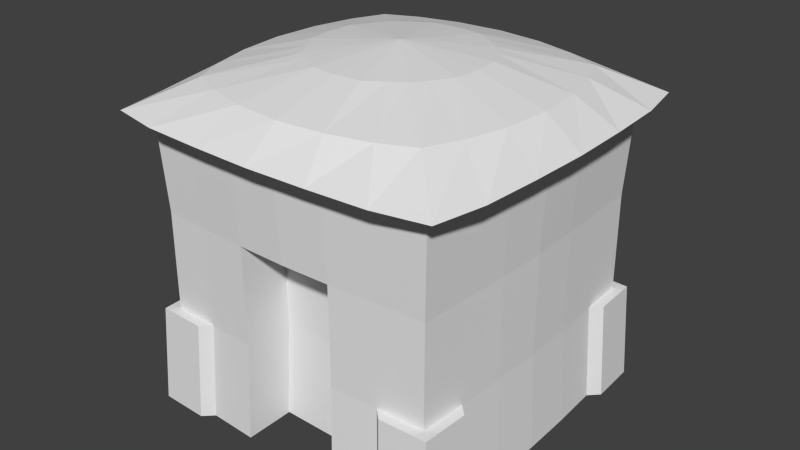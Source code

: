 # Source: House.blend  (saved by Blender 2.76.0; exported with 4.5.12 LTS)
import bpy
from mathutils import Matrix  # noqa: F401  (used for matrix-valued properties, if any)

bpy.ops.wm.read_factory_settings(use_empty=True)
scene = bpy.context.scene
scene.name = 'Scene'

# ---- collections
col_collection_1 = bpy.data.collections.new('Collection 1'); scene.collection.children.link(col_collection_1)

# ---- world
world_world = bpy.data.worlds.new('World'); scene.world = world_world
world_world.use_nodes = True; world_world.node_tree.nodes.clear()
_N = world_world.node_tree.nodes; _L = world_world.node_tree.links
n0 = _N.new('ShaderNodeOutputWorld'); n0.name = 'World Output'; n0.location = (300, 300)
n1 = _N.new('ShaderNodeBackground'); n1.name = 'Background'; n1.location = (10, 300)
n1.inputs[0].default_value = (0.05088, 0.05088, 0.05088, 1.0)
_L.new(n1.outputs[0], n0.inputs[0])
n0.is_active_output = True
world_world.color = (0.05088, 0.05088, 0.05088)
world_world.use_sun_shadow = False
world_world.sun_shadow_jitter_overblur = 0.0
world_world.cycles.sampling_method = 'MANUAL'
world_world.cycles.sample_map_resolution = 256

# ---- meshes
me_housemesh = bpy.data.meshes.new('HouseMesh')
me_housemesh.from_pydata([(-1.004, -1.004, 0.0), (1.004, -1.004, 0.0), (-1.004, 1.003, 0.0), (1.004, 1.003, 0.0), (-1.004, -1.004, 2.0), (1.004, -1.004, 2.0), (-1.004, 1.003, 2.0), (1.004, 1.003, 2.0), (-1.133, -1.133, 1.993), (1.133, -1.133, 1.993), (-1.133, 1.133, 1.993), (1.133, 1.133, 1.993), (1.036, -0.3462, 0.0), (-1.072, 1.072, 0.0), (-1.036, -0.3462, 0.0), (-1.036, 0.3445, 0.0), (1.036, 0.3445, 0.0), (-1.036, 0.3445, 2.0), (-1.036, -0.3462, 2.0), (1.036, -0.3462, 2.0), (1.036, 0.3445, 2.0), (-1.22, 0.4041, 1.993), (-1.22, -0.4056, 1.993), (1.22, -0.4056, 1.993), (1.22, 0.4041, 1.993), (-0.3431, -1.03, 0.0), (0.3431, -1.03, 0.0), (0.3453, 1.035, 0.0), (-0.3453, 1.035, 0.0), (-0.3453, -1.037, 2.0), (0.3453, -1.037, 2.0), (0.3453, 1.035, 2.0), (-0.3453, 1.035, 2.0), (-0.4049, -1.22, 1.993), (0.4049, -1.22, 1.993), (0.4049, 1.219, 1.993), (-0.4049, 1.219, 1.993), (-0.3453, -0.3462, 0.0), (0.3453, -0.3462, 0.0), (-0.3453, 0.3445, 0.0), (0.3453, 0.3445, 0.0), (0.6764, -1.015, 0.0), (0.6792, -1.019, 2.0), (0.7971, -1.199, 1.993), (0.6907, -0.3462, 0.0), (0.6907, 0.3445, 0.0), (0.6792, 1.018, 0.0), (0.6792, 1.018, 2.0), (0.7971, 1.198, 1.993), (-1.019, -0.6796, 0.0), (-1.019, -0.6796, 2.0), (-1.198, -0.7974, 1.993), (1.019, -0.6796, 2.0), (1.019, -0.6796, 0.0), (1.198, -0.7974, 1.993), (0.6792, -0.6796, 0.0), (1.019, 0.6787, 0.0), (1.019, 0.6787, 2.0), (1.198, 0.7968, 1.993), (-1.019, 0.6787, 2.0), (-1.019, 0.6787, 0.0), (-1.198, 0.7968, 1.993), (-0.3453, 0.6899, 0.0), (0.3453, 0.6899, 0.0), (0.6792, 0.6787, 0.0), (-0.6792, 1.018, 0.0), (-0.6792, 1.018, 2.0), (-0.7971, 1.198, 1.993), (-0.6764, -1.015, 0.0), (-0.6792, -1.019, 2.0), (-0.7971, -1.199, 1.993), (-0.6907, -0.3462, 0.0), (-0.6907, 0.3445, 0.0), (-0.6792, -0.6796, 0.0), (-0.6792, 0.6787, 0.0), (-0.9735, 0.9734, 1.333), (-0.9751, 0.975, 0.6667), (-0.9751, -0.9752, 0.6667), (-0.9735, -0.9736, 1.333), (0.9735, 0.9734, 1.333), (0.9751, 0.975, 0.6667), (0.9735, -0.9736, 1.333), (0.9751, -0.9752, 0.6667), (-1.006, 0.3345, 0.6667), (-1.004, 0.334, 1.333), (-1.006, -0.3362, 0.6667), (-1.004, -0.3357, 1.333), (1.006, -0.3362, 0.6667), (1.004, -0.3357, 1.333), (1.006, 0.3345, 0.6667), (1.004, 0.334, 1.333), (0.3354, 1.005, 0.6667), (0.3348, 1.004, 1.333), (-0.3354, 1.005, 0.6667), (-0.3348, 1.004, 1.333), (-0.3332, -1.0, 0.6667), (-0.3348, -1.005, 1.333), (0.3332, -1.0, 0.6667), (0.3348, -1.005, 1.333), (0.6572, -0.9861, 0.6667), (0.6589, -0.9888, 1.333), (0.66, 0.9895, 0.6667), (0.6589, 0.9879, 1.333), (-0.99, -0.6604, 0.6667), (-0.9884, -0.6594, 1.333), (0.99, -0.6604, 0.6667), (0.9884, -0.6594, 1.333), (0.99, 0.6595, 0.6667), (0.9884, 0.6584, 1.333), (-0.99, 0.6595, 0.6667), (-0.9884, 0.6584, 1.333), (-0.66, 0.9895, 0.6667), (-0.6589, 0.9879, 1.333), (-0.6572, -0.9861, 0.6667), (-0.6589, -0.9888, 1.333), (1.044, -0.001029, 2.0), (-1.044, -0.001029, 2.0), (1.044, -0.001029, 0.0), (-1.044, -0.001029, 0.0), (-1.231, -0.0009638, 1.993), (1.231, -0.0009638, 1.993), (-0.3481, -0.001029, 0.0), (0.3481, -0.001029, 0.0), (0.6962, -0.001029, 0.0), (-0.6962, -0.001029, 0.0), (1.014, -0.001029, 0.6667), (1.012, -0.001029, 1.333), (-1.014, -0.001029, 0.6667), (-1.012, -0.001029, 1.333), (-1.554e-07, -0.6666, 0.6667), (1.759e-10, 1.043, 0.0), (1.759e-10, -1.045, 2.0), (1.759e-10, 1.043, 2.0), (2.707e-08, -1.232, 1.993), (-2.681e-08, 1.23, 1.993), (1.759e-10, -0.3491, 0.0), (1.759e-10, 0.3471, 0.0), (1.759e-10, -0.6972, 0.0), (1.759e-10, 0.6951, 0.0), (2.772e-10, 1.013, 0.6667), (1.165e-10, 1.011, 1.333), (1.165e-10, -1.013, 1.333), (1.759e-10, -0.001029, 0.0), (-1.087, 0.748, 0.0), (-0.7483, 1.086, 0.0), (-1.042, 1.042, 0.6667), (-1.056, 0.7268, 0.6667), (-0.7272, 1.056, 0.6667), (-1.072, -1.072, 0.0), (-1.087, -0.7486, 0.0), (-0.7446, -1.081, 0.0), (-1.042, -1.042, 0.6667), (-1.056, -0.7276, 0.6667), (-0.7235, -1.051, 0.6667), (1.072, -1.072, 0.0), (0.7446, -1.081, 0.0), (1.087, -0.7486, 0.0), (1.042, -1.042, 0.6667), (0.7235, -1.051, 0.6667), (1.056, -0.7276, 0.6667), (1.072, 1.072, 0.0), (0.7483, 1.086, 0.0), (1.087, 0.748, 0.0), (1.042, 1.042, 0.6667), (0.7272, 1.056, 0.6667), (1.056, 0.7268, 0.6667), (-0.3453, -0.6915, 0.0), (0.3453, -0.6915, 0.0), (-0.3354, -0.6615, 0.6667), (-0.3348, -0.6598, 1.333), (0.3354, -0.6615, 0.6667), (0.3348, -0.6598, 1.333), (1.165e-10, -0.6649, 1.333), (-0.8018, 0.8015, 2.18), (-0.9012, 0.5832, 2.18), (0.9012, 0.5832, 2.18), (0.8018, 0.8015, 2.18), (0.9012, -0.5841, 2.18), (0.9708, -0.3113, 2.18), (-0.5837, -0.9016, 2.18), (-0.3107, -0.9715, 2.18), (0.8018, -0.8021, 2.18), (2.547e-08, -0.9994, 2.18), (-0.8018, -0.8021, 2.18), (0.9708, 0.31, 2.18), (-0.5837, 0.9007, 2.18), (0.9987, -0.0007461, 2.18), (0.3107, -0.9715, 2.18), (-0.9708, -0.3113, 2.18), (-0.9012, -0.5841, 2.18), (0.3107, 0.9702, 2.18), (-1.92e-08, 0.9979, 2.18), (-0.9708, 0.31, 2.18), (-0.9987, -0.0007461, 2.18), (-0.3107, 0.9702, 2.18), (0.5837, 0.9007, 2.18), (0.5837, -0.9016, 2.18), (0.0, -0.0005273, 2.366), (0.0, -0.0005273, 2.366), (0.0, -0.0005273, 2.366), (0.0, -0.0005273, 2.366), (0.0, -0.0005273, 2.366), (0.0, -0.0005272, 2.366), (0.0, -0.0005273, 2.366), (0.0, -0.0005273, 2.366), (0.0, -0.0005273, 2.366), (2.484e-09, -0.0005273, 2.366), (0.0, -0.0005273, 2.366), (0.0, -0.0005272, 2.366), (0.0, -0.0005273, 2.366), (0.0, -0.0005273, 2.366), (0.0, -0.0005273, 2.366), (0.0, -0.0005272, 2.366), (0.0, -0.0005273, 2.366), (0.0, -0.0005273, 2.366), (2.484e-09, -0.0005273, 2.366), (0.0, -0.0005272, 2.366), (0.0, -0.0005273, 2.366), (0.0, -0.0005273, 2.366), (0.0, -0.0005273, 2.366), (0.0, -0.0005273, 2.366), (-0.2963, 0.457, 2.305), (-0.3901, 0.3897, 2.305), (-0.4575, 0.2958, 2.305), (0.5498, -0.0006477, 2.305), (0.5345, 0.1704, 2.305), (0.2963, -0.4579, 2.305), (0.3901, -0.3905, 2.305), (-0.171, -0.5351, 2.305), (1.565e-08, -0.5505, 2.305), (-0.5345, 0.1704, 2.305), (0.4575, 0.2958, 2.305), (0.3901, 0.3897, 2.305), (-0.3901, -0.3905, 2.305), (-0.2963, -0.4579, 2.305), (-0.5345, -0.1716, 2.305), (-0.4575, -0.2968, 2.305), (0.171, -0.5351, 2.305), (-0.5498, -0.0006477, 2.305), (0.4575, -0.2968, 2.305), (0.5345, -0.1716, 2.305), (0.171, 0.5339, 2.305), (-8.944e-09, 0.5492, 2.305), (0.2963, 0.457, 2.305), (-0.171, 0.5339, 2.305)], [], [(64, 46, 3, 56), (42, 5, 9, 43), (104, 78, 4, 50), (112, 75, 6, 66), (108, 79, 7, 57), (100, 81, 5, 42), (126, 90, 20, 115), (50, 4, 8, 51), (66, 6, 10, 67), (57, 7, 11, 58), (106, 88, 19, 52), (128, 86, 18, 116), (110, 84, 17, 59), (123, 45, 16, 117), (55, 44, 12, 53), (13, 143, 146, 145), (60, 109, 146, 143), (65, 2, 13, 144), (144, 13, 145, 147), (59, 17, 21, 61), (116, 18, 22, 119), (52, 19, 23, 54), (115, 20, 24, 120), (74, 65, 28, 62), (138, 130, 27, 63), (69, 29, 33, 70), (131, 30, 34, 133), (102, 92, 31, 47), (140, 94, 32, 132), (114, 96, 29, 69), (141, 98, 30, 131), (47, 31, 35, 48), (132, 32, 36, 134), (124, 72, 39, 121), (142, 136, 40, 122), (63, 27, 46, 64), (30, 42, 43, 34), (98, 100, 42, 30), (122, 40, 45, 123), (79, 102, 47, 7), (7, 47, 48, 11), (86, 104, 50, 18), (18, 50, 51, 22), (81, 106, 52, 5), (41, 55, 53, 1), (5, 52, 54, 9), (45, 64, 56, 16), (90, 108, 57, 20), (20, 57, 58, 24), (75, 110, 59, 6), (6, 59, 61, 10), (72, 74, 62, 39), (136, 138, 63, 40), (40, 63, 64, 45), (94, 112, 66, 32), (32, 66, 67, 36), (60, 2, 65, 74), (4, 69, 70, 8), (78, 114, 69, 4), (118, 15, 72, 124), (49, 14, 71, 73), (0, 49, 73, 68), (15, 60, 74, 72), (77, 103, 152, 151), (103, 77, 78, 104), (109, 76, 145, 146), (111, 76, 75, 112), (46, 101, 164, 161), (107, 80, 79, 108), (1, 53, 156, 154), (99, 82, 81, 100), (117, 16, 89, 125), (125, 89, 90, 126), (53, 12, 87, 105), (105, 87, 88, 106), (118, 14, 85, 127), (127, 85, 86, 128), (60, 15, 83, 109), (109, 83, 84, 110), (46, 27, 91, 101), (101, 91, 92, 102), (130, 28, 93, 139), (139, 93, 94, 140), (68, 25, 95, 113), (113, 95, 96, 114), (26, 41, 99, 97), (97, 99, 100, 98), (101, 80, 163, 164), (80, 101, 102, 79), (14, 49, 103, 85), (85, 103, 104, 86), (82, 99, 158, 157), (82, 105, 106, 81), (16, 56, 107, 89), (89, 107, 108, 90), (111, 65, 144, 147), (76, 109, 110, 75), (28, 65, 111, 93), (93, 111, 112, 94), (49, 0, 148, 149), (77, 113, 114, 78), (88, 126, 115, 19), (84, 128, 116, 17), (44, 123, 117, 12), (17, 116, 119, 21), (19, 115, 120, 23), (71, 124, 121, 37), (135, 142, 122, 38), (38, 122, 123, 44), (14, 118, 124, 71), (12, 117, 125, 87), (87, 125, 126, 88), (15, 118, 127, 83), (83, 127, 128, 84), (62, 28, 130, 138), (29, 131, 133, 33), (92, 140, 132, 31), (96, 141, 131, 29), (31, 132, 134, 35), (121, 39, 136, 142), (166, 137, 129, 168), (39, 62, 138, 136), (27, 130, 139, 91), (91, 139, 140, 92), (37, 121, 142, 135), (2, 60, 143, 13), (76, 111, 147, 145), (149, 148, 151, 152), (148, 150, 153, 151), (0, 68, 150, 148), (113, 77, 151, 153), (68, 113, 153, 150), (103, 49, 149, 152), (155, 154, 157, 158), (154, 156, 159, 157), (105, 82, 157, 159), (53, 105, 159, 156), (99, 41, 155, 158), (41, 1, 154, 155), (162, 160, 163, 165), (160, 161, 164, 163), (80, 107, 165, 163), (56, 3, 160, 162), (107, 56, 162, 165), (3, 46, 161, 160), (141, 96, 169, 172), (26, 97, 170, 167), (96, 95, 168, 169), (95, 25, 166, 168), (98, 141, 172, 171), (97, 98, 171, 170), (73, 71, 37, 166), (137, 135, 38, 167), (167, 38, 44, 55), (68, 73, 166, 25), (129, 170, 171, 172), (26, 167, 55, 41), (166, 37, 135, 137), (168, 129, 172, 169), (137, 167, 170, 129), (134, 36, 194, 191), (48, 35, 190, 195), (43, 9, 181, 196), (21, 119, 193, 192), (119, 22, 188, 193), (34, 43, 196, 187), (120, 24, 184, 186), (133, 34, 187, 182), (23, 120, 186, 178), (36, 67, 185, 194), (61, 21, 192, 174), (22, 51, 189, 188), (11, 48, 195, 176), (70, 33, 180, 179), (33, 133, 182, 180), (54, 23, 178, 177), (35, 134, 191, 190), (9, 54, 177, 181), (10, 61, 174, 173), (8, 70, 179, 183), (51, 8, 183, 189), (24, 58, 175, 184), (67, 10, 173, 185), (58, 11, 176, 175), (221, 222, 197, 209), (222, 223, 198, 197), (224, 225, 208, 210), (226, 227, 205, 220), (228, 229, 206, 204), (223, 230, 216, 198), (231, 232, 200, 199), (233, 234, 203, 207), (235, 236, 213, 212), (229, 237, 211, 206), (230, 238, 217, 216), (239, 240, 202, 201), (236, 233, 207, 213), (241, 242, 215, 214), (232, 243, 219, 200), (240, 224, 210, 202), (238, 235, 212, 217), (242, 244, 218, 215), (225, 231, 199, 208), (227, 239, 201, 205), (243, 241, 214, 219), (234, 228, 204, 203), (244, 221, 209, 218), (237, 226, 220, 211), (185, 173, 222, 221), (173, 174, 223, 222), (186, 184, 225, 224), (196, 181, 227, 226), (180, 182, 229, 228), (174, 192, 230, 223), (175, 176, 232, 231), (183, 179, 234, 233), (188, 189, 236, 235), (182, 187, 237, 229), (192, 193, 238, 230), (177, 178, 240, 239), (189, 183, 233, 236), (190, 191, 242, 241), (176, 195, 243, 232), (178, 186, 224, 240), (193, 188, 235, 238), (191, 194, 244, 242), (184, 175, 231, 225), (181, 177, 239, 227), (195, 190, 241, 243), (179, 180, 228, 234), (194, 185, 221, 244), (187, 196, 226, 237)])
me_housemesh.use_remesh_preserve_volume = False
me_housemesh.use_remesh_preserve_attributes = False
me_housemesh.use_mirror_vertex_groups = False
me_housemesh.update()

# ---- objects
ob_plane = bpy.data.objects.new('Plane', me_housemesh)

# ---- transforms, parenting, visibility, modifiers, constraints
ob_plane.location = (0.0, 0.0, 0.0)
ob_plane.lineart.crease_threshold = 0.0

# ---- collection membership
col_collection_1.objects.link(ob_plane)

# ---- scene / render settings (as saved in the file)
scene.frame_start = 1; scene.frame_end = 600; scene.frame_set(1)
scene.render.engine = 'CYCLES'
scene.render.resolution_percentage = 25
scene.render.fps = 30
scene.render.dither_intensity = 0.0
scene.cycles.use_denoising = False
scene.cycles.samples = 10
scene.cycles.sampling_pattern = 'TABULATED_SOBOL'
scene.cycles.light_sampling_threshold = 0.0
scene.cycles.use_adaptive_sampling = False
scene.cycles.use_light_tree = False
scene.cycles.blur_glossy = 0.0
scene.cycles.pixel_filter_type = 'GAUSSIAN'
scene.cycles.sample_clamp_indirect = 0.0
scene.view_settings.view_transform = 'Standard'
bpy.context.view_layer.update()

# ---- added for rendering (the .blend has no active camera and no usable light): camera, sun
cam_auto = bpy.data.cameras.new('AutoCamera')
cam_auto.lens = 50.0
cam_auto.sensor_width = 36.0
cam_auto.clip_end = 1000.0
ob_auto_camera = bpy.data.objects.new('AutoCamera', cam_auto)
scene.collection.objects.link(ob_auto_camera)
ob_auto_camera.location = (3.89403, -4.6738, 4.29815)
ob_auto_camera.rotation_euler = (1.09748, -7.21219e-08, 0.694738)
scene.camera = ob_auto_camera
light_auto_sun = bpy.data.lights.new('AutoSun', 'SUN')
light_auto_sun.energy = 3.0
light_auto_sun.angle = 0.0523599
ob_auto_sun = bpy.data.objects.new('AutoSun', light_auto_sun)
scene.collection.objects.link(ob_auto_sun)
ob_auto_sun.rotation_euler = (0.872665, 0.174533, 0.523599)
bpy.context.view_layer.update()
